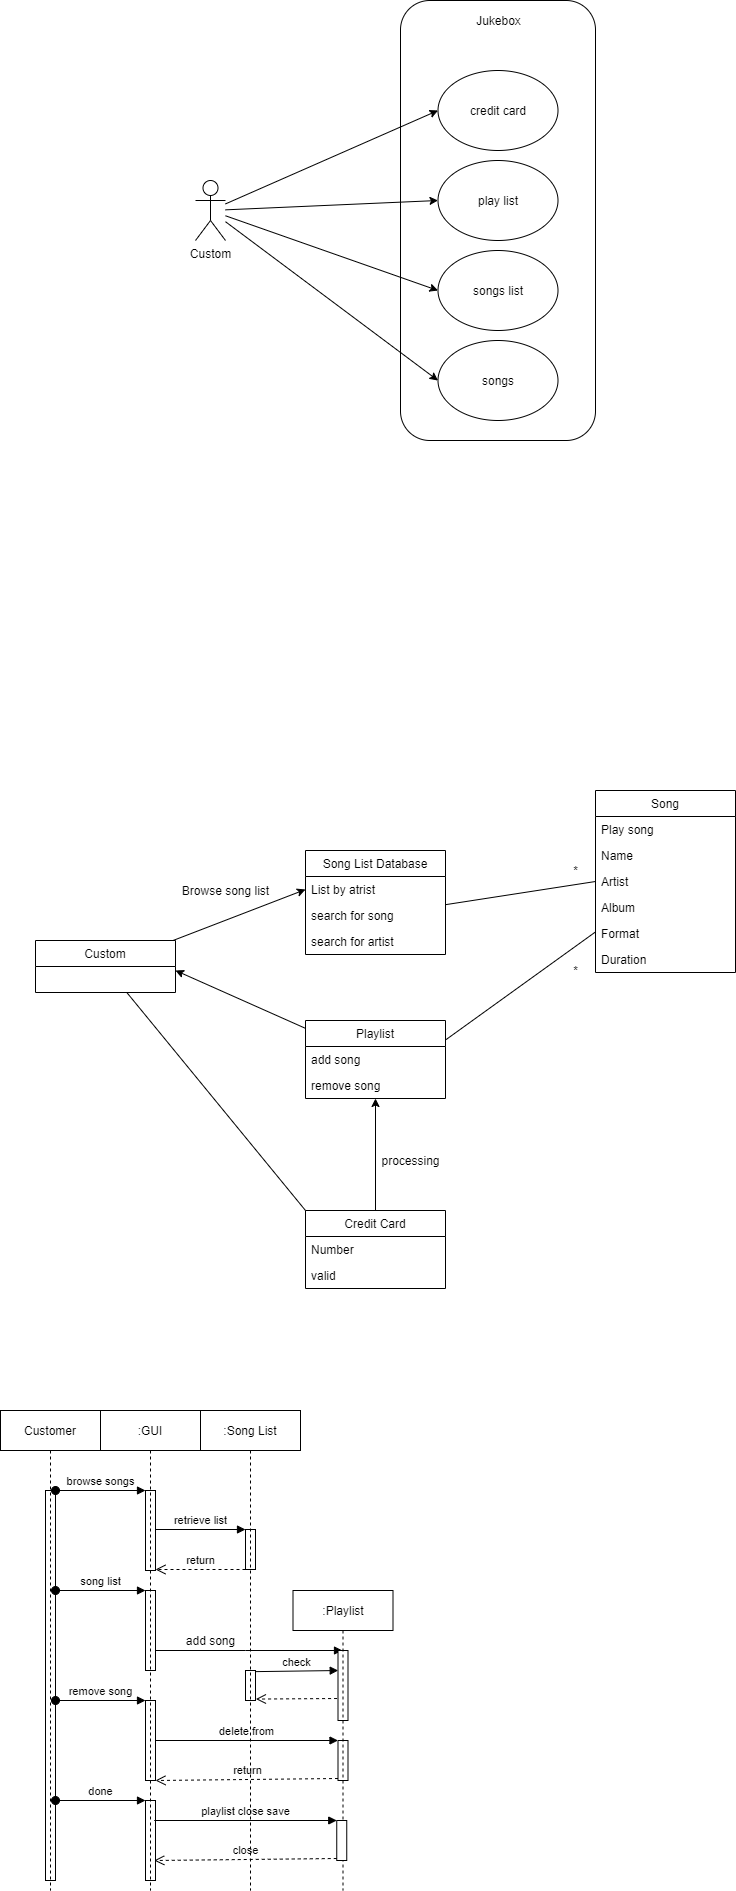

The diagram above was exported from draw.io. Its source (the exported page's mxGraphModel, read from the mxfile embedded in the PNG):
<mxGraphModel dx="1936" dy="966" grid="1" gridSize="10" guides="1" tooltips="1" connect="1" arrows="1" fold="1" page="1" pageScale="1" pageWidth="850" pageHeight="1100" math="0" shadow="0">
  <root>
    <mxCell id="0" />
    <mxCell id="1" parent="0" />
    <mxCell id="AAoSmEt5f8cOjEdGZ1IE-1" value="" style="rounded=1;whiteSpace=wrap;html=1;" parent="1" vertex="1">
      <mxGeometry x="305" y="270" width="195" height="440" as="geometry" />
    </mxCell>
    <mxCell id="AAoSmEt5f8cOjEdGZ1IE-2" value="Jukebox" style="text;html=1;align=center;verticalAlign=middle;resizable=0;points=[];autosize=1;" parent="1" vertex="1">
      <mxGeometry x="372.5" y="280" width="60" height="20" as="geometry" />
    </mxCell>
    <mxCell id="AAoSmEt5f8cOjEdGZ1IE-3" value="credit card" style="ellipse;whiteSpace=wrap;html=1;" parent="1" vertex="1">
      <mxGeometry x="342.5" y="340" width="120" height="80" as="geometry" />
    </mxCell>
    <mxCell id="AAoSmEt5f8cOjEdGZ1IE-5" value="play list" style="ellipse;whiteSpace=wrap;html=1;" parent="1" vertex="1">
      <mxGeometry x="342.5" y="430" width="120" height="80" as="geometry" />
    </mxCell>
    <mxCell id="AAoSmEt5f8cOjEdGZ1IE-7" value="songs list" style="ellipse;whiteSpace=wrap;html=1;" parent="1" vertex="1">
      <mxGeometry x="342.5" y="520" width="120" height="80" as="geometry" />
    </mxCell>
    <mxCell id="AAoSmEt5f8cOjEdGZ1IE-10" style="rounded=0;orthogonalLoop=1;jettySize=auto;html=1;entryX=0;entryY=0.5;entryDx=0;entryDy=0;" parent="1" source="AAoSmEt5f8cOjEdGZ1IE-9" target="AAoSmEt5f8cOjEdGZ1IE-3" edge="1">
      <mxGeometry relative="1" as="geometry" />
    </mxCell>
    <mxCell id="AAoSmEt5f8cOjEdGZ1IE-12" style="edgeStyle=none;rounded=0;orthogonalLoop=1;jettySize=auto;html=1;entryX=0;entryY=0.5;entryDx=0;entryDy=0;" parent="1" source="AAoSmEt5f8cOjEdGZ1IE-9" target="AAoSmEt5f8cOjEdGZ1IE-5" edge="1">
      <mxGeometry relative="1" as="geometry" />
    </mxCell>
    <mxCell id="AAoSmEt5f8cOjEdGZ1IE-13" style="edgeStyle=none;rounded=0;orthogonalLoop=1;jettySize=auto;html=1;entryX=0;entryY=0.5;entryDx=0;entryDy=0;" parent="1" source="AAoSmEt5f8cOjEdGZ1IE-9" target="AAoSmEt5f8cOjEdGZ1IE-7" edge="1">
      <mxGeometry relative="1" as="geometry" />
    </mxCell>
    <mxCell id="AAoSmEt5f8cOjEdGZ1IE-36" style="edgeStyle=none;rounded=0;orthogonalLoop=1;jettySize=auto;html=1;entryX=0;entryY=0.5;entryDx=0;entryDy=0;" parent="1" source="AAoSmEt5f8cOjEdGZ1IE-9" target="AAoSmEt5f8cOjEdGZ1IE-35" edge="1">
      <mxGeometry relative="1" as="geometry" />
    </mxCell>
    <mxCell id="AAoSmEt5f8cOjEdGZ1IE-9" value="Custom" style="shape=umlActor;verticalLabelPosition=bottom;verticalAlign=top;html=1;outlineConnect=0;" parent="1" vertex="1">
      <mxGeometry x="100" y="450" width="30" height="60" as="geometry" />
    </mxCell>
    <mxCell id="AAoSmEt5f8cOjEdGZ1IE-18" value="Song List Database" style="swimlane;fontStyle=0;childLayout=stackLayout;horizontal=1;startSize=26;fillColor=none;horizontalStack=0;resizeParent=1;resizeParentMax=0;resizeLast=0;collapsible=1;marginBottom=0;" parent="1" vertex="1">
      <mxGeometry x="210" y="1120" width="140" height="104" as="geometry" />
    </mxCell>
    <mxCell id="AAoSmEt5f8cOjEdGZ1IE-19" value="List by atrist" style="text;strokeColor=none;fillColor=none;align=left;verticalAlign=top;spacingLeft=4;spacingRight=4;overflow=hidden;rotatable=0;points=[[0,0.5],[1,0.5]];portConstraint=eastwest;" parent="AAoSmEt5f8cOjEdGZ1IE-18" vertex="1">
      <mxGeometry y="26" width="140" height="26" as="geometry" />
    </mxCell>
    <mxCell id="AAoSmEt5f8cOjEdGZ1IE-20" value="search for song" style="text;strokeColor=none;fillColor=none;align=left;verticalAlign=top;spacingLeft=4;spacingRight=4;overflow=hidden;rotatable=0;points=[[0,0.5],[1,0.5]];portConstraint=eastwest;" parent="AAoSmEt5f8cOjEdGZ1IE-18" vertex="1">
      <mxGeometry y="52" width="140" height="26" as="geometry" />
    </mxCell>
    <mxCell id="AAoSmEt5f8cOjEdGZ1IE-21" value="search for artist" style="text;strokeColor=none;fillColor=none;align=left;verticalAlign=top;spacingLeft=4;spacingRight=4;overflow=hidden;rotatable=0;points=[[0,0.5],[1,0.5]];portConstraint=eastwest;" parent="AAoSmEt5f8cOjEdGZ1IE-18" vertex="1">
      <mxGeometry y="78" width="140" height="26" as="geometry" />
    </mxCell>
    <mxCell id="AAoSmEt5f8cOjEdGZ1IE-47" style="edgeStyle=none;rounded=0;orthogonalLoop=1;jettySize=auto;html=1;" parent="1" source="AAoSmEt5f8cOjEdGZ1IE-22" edge="1">
      <mxGeometry relative="1" as="geometry">
        <mxPoint x="80" y="1240" as="targetPoint" />
      </mxGeometry>
    </mxCell>
    <mxCell id="AAoSmEt5f8cOjEdGZ1IE-22" value="Playlist" style="swimlane;fontStyle=0;childLayout=stackLayout;horizontal=1;startSize=26;fillColor=none;horizontalStack=0;resizeParent=1;resizeParentMax=0;resizeLast=0;collapsible=1;marginBottom=0;" parent="1" vertex="1">
      <mxGeometry x="210" y="1290" width="140" height="78" as="geometry" />
    </mxCell>
    <mxCell id="AAoSmEt5f8cOjEdGZ1IE-23" value="add song" style="text;strokeColor=none;fillColor=none;align=left;verticalAlign=top;spacingLeft=4;spacingRight=4;overflow=hidden;rotatable=0;points=[[0,0.5],[1,0.5]];portConstraint=eastwest;" parent="AAoSmEt5f8cOjEdGZ1IE-22" vertex="1">
      <mxGeometry y="26" width="140" height="26" as="geometry" />
    </mxCell>
    <mxCell id="AAoSmEt5f8cOjEdGZ1IE-24" value="remove song" style="text;strokeColor=none;fillColor=none;align=left;verticalAlign=top;spacingLeft=4;spacingRight=4;overflow=hidden;rotatable=0;points=[[0,0.5],[1,0.5]];portConstraint=eastwest;" parent="AAoSmEt5f8cOjEdGZ1IE-22" vertex="1">
      <mxGeometry y="52" width="140" height="26" as="geometry" />
    </mxCell>
    <mxCell id="AAoSmEt5f8cOjEdGZ1IE-46" style="edgeStyle=none;rounded=0;orthogonalLoop=1;jettySize=auto;html=1;entryX=0;entryY=0.5;entryDx=0;entryDy=0;" parent="1" source="AAoSmEt5f8cOjEdGZ1IE-31" target="AAoSmEt5f8cOjEdGZ1IE-19" edge="1">
      <mxGeometry relative="1" as="geometry" />
    </mxCell>
    <mxCell id="AAoSmEt5f8cOjEdGZ1IE-55" style="edgeStyle=none;rounded=0;orthogonalLoop=1;jettySize=auto;html=1;entryX=0;entryY=0;entryDx=0;entryDy=0;startArrow=none;startFill=0;endArrow=none;endFill=0;" parent="1" source="AAoSmEt5f8cOjEdGZ1IE-31" target="AAoSmEt5f8cOjEdGZ1IE-14" edge="1">
      <mxGeometry relative="1" as="geometry" />
    </mxCell>
    <mxCell id="AAoSmEt5f8cOjEdGZ1IE-31" value="Custom" style="swimlane;fontStyle=0;childLayout=stackLayout;horizontal=1;startSize=26;fillColor=none;horizontalStack=0;resizeParent=1;resizeParentMax=0;resizeLast=0;collapsible=1;marginBottom=0;" parent="1" vertex="1">
      <mxGeometry x="-60" y="1210" width="140" height="52" as="geometry" />
    </mxCell>
    <mxCell id="AAoSmEt5f8cOjEdGZ1IE-35" value="songs" style="ellipse;whiteSpace=wrap;html=1;" parent="1" vertex="1">
      <mxGeometry x="342.5" y="610" width="120" height="80" as="geometry" />
    </mxCell>
    <mxCell id="AAoSmEt5f8cOjEdGZ1IE-51" style="edgeStyle=none;rounded=0;orthogonalLoop=1;jettySize=auto;html=1;entryX=1;entryY=0.25;entryDx=0;entryDy=0;startArrow=none;startFill=0;endArrow=none;endFill=0;" parent="1" source="AAoSmEt5f8cOjEdGZ1IE-37" target="AAoSmEt5f8cOjEdGZ1IE-22" edge="1">
      <mxGeometry relative="1" as="geometry" />
    </mxCell>
    <mxCell id="AAoSmEt5f8cOjEdGZ1IE-37" value="Song" style="swimlane;fontStyle=0;childLayout=stackLayout;horizontal=1;startSize=26;fillColor=none;horizontalStack=0;resizeParent=1;resizeParentMax=0;resizeLast=0;collapsible=1;marginBottom=0;" parent="1" vertex="1">
      <mxGeometry x="500" y="1060" width="140" height="182" as="geometry" />
    </mxCell>
    <mxCell id="AAoSmEt5f8cOjEdGZ1IE-38" value="Play song" style="text;strokeColor=none;fillColor=none;align=left;verticalAlign=top;spacingLeft=4;spacingRight=4;overflow=hidden;rotatable=0;points=[[0,0.5],[1,0.5]];portConstraint=eastwest;" parent="AAoSmEt5f8cOjEdGZ1IE-37" vertex="1">
      <mxGeometry y="26" width="140" height="26" as="geometry" />
    </mxCell>
    <mxCell id="AAoSmEt5f8cOjEdGZ1IE-39" value="Name" style="text;strokeColor=none;fillColor=none;align=left;verticalAlign=top;spacingLeft=4;spacingRight=4;overflow=hidden;rotatable=0;points=[[0,0.5],[1,0.5]];portConstraint=eastwest;" parent="AAoSmEt5f8cOjEdGZ1IE-37" vertex="1">
      <mxGeometry y="52" width="140" height="26" as="geometry" />
    </mxCell>
    <mxCell id="AAoSmEt5f8cOjEdGZ1IE-40" value="Artist" style="text;strokeColor=none;fillColor=none;align=left;verticalAlign=top;spacingLeft=4;spacingRight=4;overflow=hidden;rotatable=0;points=[[0,0.5],[1,0.5]];portConstraint=eastwest;" parent="AAoSmEt5f8cOjEdGZ1IE-37" vertex="1">
      <mxGeometry y="78" width="140" height="26" as="geometry" />
    </mxCell>
    <mxCell id="AAoSmEt5f8cOjEdGZ1IE-43" value="Album" style="text;strokeColor=none;fillColor=none;align=left;verticalAlign=top;spacingLeft=4;spacingRight=4;overflow=hidden;rotatable=0;points=[[0,0.5],[1,0.5]];portConstraint=eastwest;" parent="AAoSmEt5f8cOjEdGZ1IE-37" vertex="1">
      <mxGeometry y="104" width="140" height="26" as="geometry" />
    </mxCell>
    <mxCell id="AAoSmEt5f8cOjEdGZ1IE-44" value="Format" style="text;strokeColor=none;fillColor=none;align=left;verticalAlign=top;spacingLeft=4;spacingRight=4;overflow=hidden;rotatable=0;points=[[0,0.5],[1,0.5]];portConstraint=eastwest;" parent="AAoSmEt5f8cOjEdGZ1IE-37" vertex="1">
      <mxGeometry y="130" width="140" height="26" as="geometry" />
    </mxCell>
    <mxCell id="AAoSmEt5f8cOjEdGZ1IE-45" value="Duration" style="text;strokeColor=none;fillColor=none;align=left;verticalAlign=top;spacingLeft=4;spacingRight=4;overflow=hidden;rotatable=0;points=[[0,0.5],[1,0.5]];portConstraint=eastwest;" parent="AAoSmEt5f8cOjEdGZ1IE-37" vertex="1">
      <mxGeometry y="156" width="140" height="26" as="geometry" />
    </mxCell>
    <mxCell id="AAoSmEt5f8cOjEdGZ1IE-48" style="edgeStyle=none;rounded=0;orthogonalLoop=1;jettySize=auto;html=1;entryX=0;entryY=0.5;entryDx=0;entryDy=0;startArrow=none;startFill=0;endArrow=none;endFill=0;" parent="1" source="AAoSmEt5f8cOjEdGZ1IE-20" target="AAoSmEt5f8cOjEdGZ1IE-40" edge="1">
      <mxGeometry relative="1" as="geometry" />
    </mxCell>
    <mxCell id="AAoSmEt5f8cOjEdGZ1IE-49" style="edgeStyle=none;rounded=0;orthogonalLoop=1;jettySize=auto;html=1;entryX=0.5;entryY=1;entryDx=0;entryDy=0;entryPerimeter=0;exitX=0.5;exitY=0;exitDx=0;exitDy=0;" parent="1" source="AAoSmEt5f8cOjEdGZ1IE-14" target="AAoSmEt5f8cOjEdGZ1IE-24" edge="1">
      <mxGeometry relative="1" as="geometry" />
    </mxCell>
    <mxCell id="AAoSmEt5f8cOjEdGZ1IE-50" value="*" style="text;html=1;align=center;verticalAlign=middle;resizable=0;points=[];autosize=1;" parent="1" vertex="1">
      <mxGeometry x="470" y="1130" width="20" height="20" as="geometry" />
    </mxCell>
    <mxCell id="AAoSmEt5f8cOjEdGZ1IE-52" value="*" style="text;html=1;align=center;verticalAlign=middle;resizable=0;points=[];autosize=1;" parent="1" vertex="1">
      <mxGeometry x="470" y="1230" width="20" height="20" as="geometry" />
    </mxCell>
    <mxCell id="AAoSmEt5f8cOjEdGZ1IE-53" value="Browse song list" style="text;html=1;align=center;verticalAlign=middle;resizable=0;points=[];autosize=1;" parent="1" vertex="1">
      <mxGeometry x="80" y="1150" width="100" height="20" as="geometry" />
    </mxCell>
    <mxCell id="AAoSmEt5f8cOjEdGZ1IE-54" value="processing" style="text;html=1;align=center;verticalAlign=middle;resizable=0;points=[];autosize=1;" parent="1" vertex="1">
      <mxGeometry x="280" y="1420" width="70" height="20" as="geometry" />
    </mxCell>
    <mxCell id="AAoSmEt5f8cOjEdGZ1IE-14" value="Credit Card" style="swimlane;fontStyle=0;childLayout=stackLayout;horizontal=1;startSize=26;fillColor=none;horizontalStack=0;resizeParent=1;resizeParentMax=0;resizeLast=0;collapsible=1;marginBottom=0;" parent="1" vertex="1">
      <mxGeometry x="210" y="1480" width="140" height="78" as="geometry" />
    </mxCell>
    <mxCell id="AAoSmEt5f8cOjEdGZ1IE-15" value="Number" style="text;strokeColor=none;fillColor=none;align=left;verticalAlign=top;spacingLeft=4;spacingRight=4;overflow=hidden;rotatable=0;points=[[0,0.5],[1,0.5]];portConstraint=eastwest;" parent="AAoSmEt5f8cOjEdGZ1IE-14" vertex="1">
      <mxGeometry y="26" width="140" height="26" as="geometry" />
    </mxCell>
    <mxCell id="AAoSmEt5f8cOjEdGZ1IE-16" value="valid" style="text;strokeColor=none;fillColor=none;align=left;verticalAlign=top;spacingLeft=4;spacingRight=4;overflow=hidden;rotatable=0;points=[[0,0.5],[1,0.5]];portConstraint=eastwest;" parent="AAoSmEt5f8cOjEdGZ1IE-14" vertex="1">
      <mxGeometry y="52" width="140" height="26" as="geometry" />
    </mxCell>
    <mxCell id="AAoSmEt5f8cOjEdGZ1IE-59" value="" style="html=1;points=[];perimeter=orthogonalPerimeter;" parent="1" vertex="1">
      <mxGeometry x="-50" y="1760" width="10" height="390" as="geometry" />
    </mxCell>
    <mxCell id="AAoSmEt5f8cOjEdGZ1IE-60" value="" style="html=1;points=[];perimeter=orthogonalPerimeter;" parent="1" vertex="1">
      <mxGeometry x="50" y="1760" width="10" height="80" as="geometry" />
    </mxCell>
    <mxCell id="AAoSmEt5f8cOjEdGZ1IE-61" value="browse songs" style="html=1;verticalAlign=bottom;startArrow=oval;endArrow=block;startSize=8;" parent="1" target="AAoSmEt5f8cOjEdGZ1IE-60" edge="1">
      <mxGeometry relative="1" as="geometry">
        <mxPoint x="-40" y="1760" as="sourcePoint" />
      </mxGeometry>
    </mxCell>
    <mxCell id="AAoSmEt5f8cOjEdGZ1IE-84" style="edgeStyle=none;rounded=0;orthogonalLoop=1;jettySize=auto;html=1;startArrow=none;startFill=0;endArrow=block;endFill=1;" parent="1" source="AAoSmEt5f8cOjEdGZ1IE-62" target="AAoSmEt5f8cOjEdGZ1IE-83" edge="1">
      <mxGeometry relative="1" as="geometry">
        <mxPoint x="190" y="1880" as="targetPoint" />
        <Array as="points">
          <mxPoint x="150" y="1920" />
        </Array>
      </mxGeometry>
    </mxCell>
    <mxCell id="AAoSmEt5f8cOjEdGZ1IE-62" value="" style="html=1;points=[];perimeter=orthogonalPerimeter;" parent="1" vertex="1">
      <mxGeometry x="50" y="1860" width="10" height="80" as="geometry" />
    </mxCell>
    <mxCell id="AAoSmEt5f8cOjEdGZ1IE-63" value="song list" style="html=1;verticalAlign=bottom;startArrow=oval;endArrow=block;startSize=8;" parent="1" target="AAoSmEt5f8cOjEdGZ1IE-62" edge="1">
      <mxGeometry relative="1" as="geometry">
        <mxPoint x="-40" y="1860" as="sourcePoint" />
      </mxGeometry>
    </mxCell>
    <mxCell id="AAoSmEt5f8cOjEdGZ1IE-64" value="" style="html=1;points=[];perimeter=orthogonalPerimeter;" parent="1" vertex="1">
      <mxGeometry x="50" y="1970" width="10" height="80" as="geometry" />
    </mxCell>
    <mxCell id="AAoSmEt5f8cOjEdGZ1IE-65" value="remove song" style="html=1;verticalAlign=bottom;startArrow=oval;endArrow=block;startSize=8;" parent="1" target="AAoSmEt5f8cOjEdGZ1IE-64" edge="1">
      <mxGeometry relative="1" as="geometry">
        <mxPoint x="-40" y="1970" as="sourcePoint" />
      </mxGeometry>
    </mxCell>
    <mxCell id="AAoSmEt5f8cOjEdGZ1IE-66" value="" style="html=1;points=[];perimeter=orthogonalPerimeter;" parent="1" vertex="1">
      <mxGeometry x="50" y="2070" width="10" height="80" as="geometry" />
    </mxCell>
    <mxCell id="AAoSmEt5f8cOjEdGZ1IE-67" value="done" style="html=1;verticalAlign=bottom;startArrow=oval;endArrow=block;startSize=8;" parent="1" target="AAoSmEt5f8cOjEdGZ1IE-66" edge="1">
      <mxGeometry relative="1" as="geometry">
        <mxPoint x="-40" y="2070" as="sourcePoint" />
      </mxGeometry>
    </mxCell>
    <mxCell id="AAoSmEt5f8cOjEdGZ1IE-68" value="" style="html=1;points=[];perimeter=orthogonalPerimeter;" parent="1" vertex="1">
      <mxGeometry x="150" y="1799" width="10" height="40" as="geometry" />
    </mxCell>
    <mxCell id="AAoSmEt5f8cOjEdGZ1IE-69" value="retrieve list" style="html=1;verticalAlign=bottom;endArrow=block;entryX=0;entryY=0;" parent="1" target="AAoSmEt5f8cOjEdGZ1IE-68" edge="1">
      <mxGeometry relative="1" as="geometry">
        <mxPoint x="60" y="1799" as="sourcePoint" />
      </mxGeometry>
    </mxCell>
    <mxCell id="AAoSmEt5f8cOjEdGZ1IE-70" value="return" style="html=1;verticalAlign=bottom;endArrow=open;dashed=1;endSize=8;" parent="1" source="AAoSmEt5f8cOjEdGZ1IE-68" edge="1">
      <mxGeometry relative="1" as="geometry">
        <mxPoint x="60" y="1839" as="targetPoint" />
      </mxGeometry>
    </mxCell>
    <mxCell id="AAoSmEt5f8cOjEdGZ1IE-71" value="" style="html=1;points=[];perimeter=orthogonalPerimeter;" parent="1" vertex="1">
      <mxGeometry x="242.5" y="2010" width="10" height="40" as="geometry" />
    </mxCell>
    <mxCell id="AAoSmEt5f8cOjEdGZ1IE-72" value="delete from" style="html=1;verticalAlign=bottom;endArrow=block;entryX=0;entryY=0;" parent="1" source="AAoSmEt5f8cOjEdGZ1IE-64" target="AAoSmEt5f8cOjEdGZ1IE-71" edge="1">
      <mxGeometry relative="1" as="geometry">
        <mxPoint x="150" y="2010" as="sourcePoint" />
      </mxGeometry>
    </mxCell>
    <mxCell id="AAoSmEt5f8cOjEdGZ1IE-73" value="return" style="html=1;verticalAlign=bottom;endArrow=open;dashed=1;endSize=8;exitX=0;exitY=0.95;entryX=1;entryY=1;entryDx=0;entryDy=0;entryPerimeter=0;" parent="1" source="AAoSmEt5f8cOjEdGZ1IE-71" target="AAoSmEt5f8cOjEdGZ1IE-64" edge="1">
      <mxGeometry relative="1" as="geometry">
        <mxPoint x="150" y="2048" as="targetPoint" />
      </mxGeometry>
    </mxCell>
    <mxCell id="AAoSmEt5f8cOjEdGZ1IE-78" value="" style="html=1;points=[];perimeter=orthogonalPerimeter;" parent="1" vertex="1">
      <mxGeometry x="242.5" y="1920" width="10" height="70" as="geometry" />
    </mxCell>
    <mxCell id="AAoSmEt5f8cOjEdGZ1IE-79" value="check" style="html=1;verticalAlign=bottom;endArrow=block;entryX=0.021;entryY=0.286;entryDx=0;entryDy=0;entryPerimeter=0;exitX=0.871;exitY=0.038;exitDx=0;exitDy=0;exitPerimeter=0;" parent="1" source="AAoSmEt5f8cOjEdGZ1IE-81" target="AAoSmEt5f8cOjEdGZ1IE-78" edge="1">
      <mxGeometry relative="1" as="geometry">
        <mxPoint x="172.5" y="1940" as="sourcePoint" />
      </mxGeometry>
    </mxCell>
    <mxCell id="AAoSmEt5f8cOjEdGZ1IE-80" value="" style="html=1;verticalAlign=bottom;endArrow=open;dashed=1;endSize=8;exitX=-0.093;exitY=0.686;exitDx=0;exitDy=0;exitPerimeter=0;entryX=1.043;entryY=0.952;entryDx=0;entryDy=0;entryPerimeter=0;" parent="1" source="AAoSmEt5f8cOjEdGZ1IE-78" target="AAoSmEt5f8cOjEdGZ1IE-81" edge="1">
      <mxGeometry relative="1" as="geometry">
        <mxPoint x="172.5" y="1969" as="targetPoint" />
      </mxGeometry>
    </mxCell>
    <mxCell id="AAoSmEt5f8cOjEdGZ1IE-81" value="" style="html=1;points=[];perimeter=orthogonalPerimeter;" parent="1" vertex="1">
      <mxGeometry x="150" y="1940" width="10" height="30" as="geometry" />
    </mxCell>
    <mxCell id="AAoSmEt5f8cOjEdGZ1IE-83" value=":Playlist" style="shape=umlLifeline;perimeter=lifelinePerimeter;whiteSpace=wrap;html=1;container=1;collapsible=0;recursiveResize=0;outlineConnect=0;" parent="1" vertex="1">
      <mxGeometry x="197.5" y="1860" width="100" height="300" as="geometry" />
    </mxCell>
    <mxCell id="AAoSmEt5f8cOjEdGZ1IE-92" value="" style="html=1;points=[];perimeter=orthogonalPerimeter;" parent="AAoSmEt5f8cOjEdGZ1IE-83" vertex="1">
      <mxGeometry x="43.75" y="230" width="10" height="40" as="geometry" />
    </mxCell>
    <mxCell id="AAoSmEt5f8cOjEdGZ1IE-93" value="playlist close save" style="html=1;verticalAlign=bottom;endArrow=block;entryX=0;entryY=0;" parent="AAoSmEt5f8cOjEdGZ1IE-83" target="AAoSmEt5f8cOjEdGZ1IE-92" edge="1">
      <mxGeometry relative="1" as="geometry">
        <mxPoint x="-138.75" y="230" as="sourcePoint" />
      </mxGeometry>
    </mxCell>
    <mxCell id="AAoSmEt5f8cOjEdGZ1IE-94" value="close" style="html=1;verticalAlign=bottom;endArrow=open;dashed=1;endSize=8;exitX=0;exitY=0.95;entryX=1;entryY=1;entryDx=0;entryDy=0;entryPerimeter=0;" parent="AAoSmEt5f8cOjEdGZ1IE-83" source="AAoSmEt5f8cOjEdGZ1IE-92" edge="1">
      <mxGeometry relative="1" as="geometry">
        <mxPoint x="-138.75" y="270" as="targetPoint" />
      </mxGeometry>
    </mxCell>
    <mxCell id="AAoSmEt5f8cOjEdGZ1IE-85" value="add song" style="text;html=1;align=center;verticalAlign=middle;resizable=0;points=[];autosize=1;" parent="1" vertex="1">
      <mxGeometry x="85" y="1900" width="60" height="20" as="geometry" />
    </mxCell>
    <mxCell id="AAoSmEt5f8cOjEdGZ1IE-86" value=":Song List" style="shape=umlLifeline;perimeter=lifelinePerimeter;whiteSpace=wrap;html=1;container=1;collapsible=0;recursiveResize=0;outlineConnect=0;" parent="1" vertex="1">
      <mxGeometry x="105" y="1680" width="100" height="480" as="geometry" />
    </mxCell>
    <mxCell id="AAoSmEt5f8cOjEdGZ1IE-87" value=":GUI" style="shape=umlLifeline;perimeter=lifelinePerimeter;whiteSpace=wrap;html=1;container=1;collapsible=0;recursiveResize=0;outlineConnect=0;" parent="1" vertex="1">
      <mxGeometry x="5" y="1680" width="100" height="480" as="geometry" />
    </mxCell>
    <mxCell id="AAoSmEt5f8cOjEdGZ1IE-88" value="Customer" style="shape=umlLifeline;perimeter=lifelinePerimeter;whiteSpace=wrap;html=1;container=1;collapsible=0;recursiveResize=0;outlineConnect=0;" parent="1" vertex="1">
      <mxGeometry x="-95" y="1680" width="100" height="480" as="geometry" />
    </mxCell>
  </root>
</mxGraphModel>